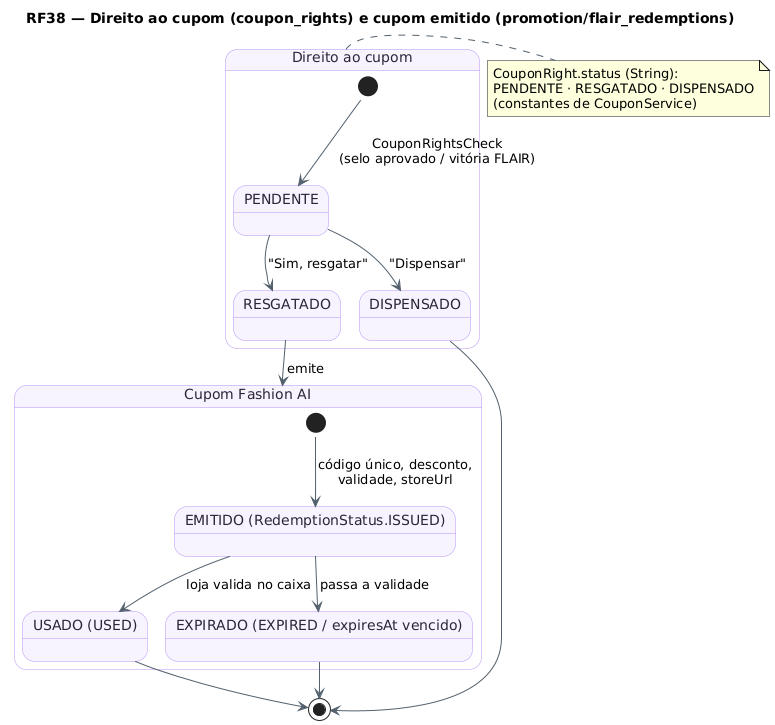

The diagram above was rendered by PlantUML. Its source (embedded in the PNG):
@startuml RF38_MaquinaDeEstados_Cupom
!pragma layout smetana
title RF38 — Direito ao cupom (coupon_rights) e cupom emitido (promotion/flair_redemptions)
skinparam backgroundColor #FFFFFF
skinparam state {
  BackgroundColor #F8F4FF
  BorderColor #B695F5
  FontColor #2D2438
  ArrowColor #52606D
}
state "Direito ao cupom" as D {
  [*] --> PENDENTE : CouponRightsCheck\n(selo aprovado / vitória FLAIR)
  PENDENTE --> RESGATADO : "Sim, resgatar"
  PENDENTE --> DISPENSADO : "Dispensar"
}
state "Cupom Fashion AI" as C {
  state "EMITIDO (RedemptionStatus.ISSUED)" as EMITIDO
  state "USADO (USED)" as USADO
  state "EXPIRADO (EXPIRED / expiresAt vencido)" as EXPIRADO
  [*] --> EMITIDO : código único, desconto,\nvalidade, storeUrl
  EMITIDO --> USADO : loja valida no caixa
  EMITIDO --> EXPIRADO : passa a validade
}
RESGATADO --> C : emite
DISPENSADO --> [*]
note right of D : CouponRight.status (String):\nPENDENTE · RESGATADO · DISPENSADO\n(constantes de CouponService)
USADO --> [*]
EXPIRADO --> [*]
@enduml